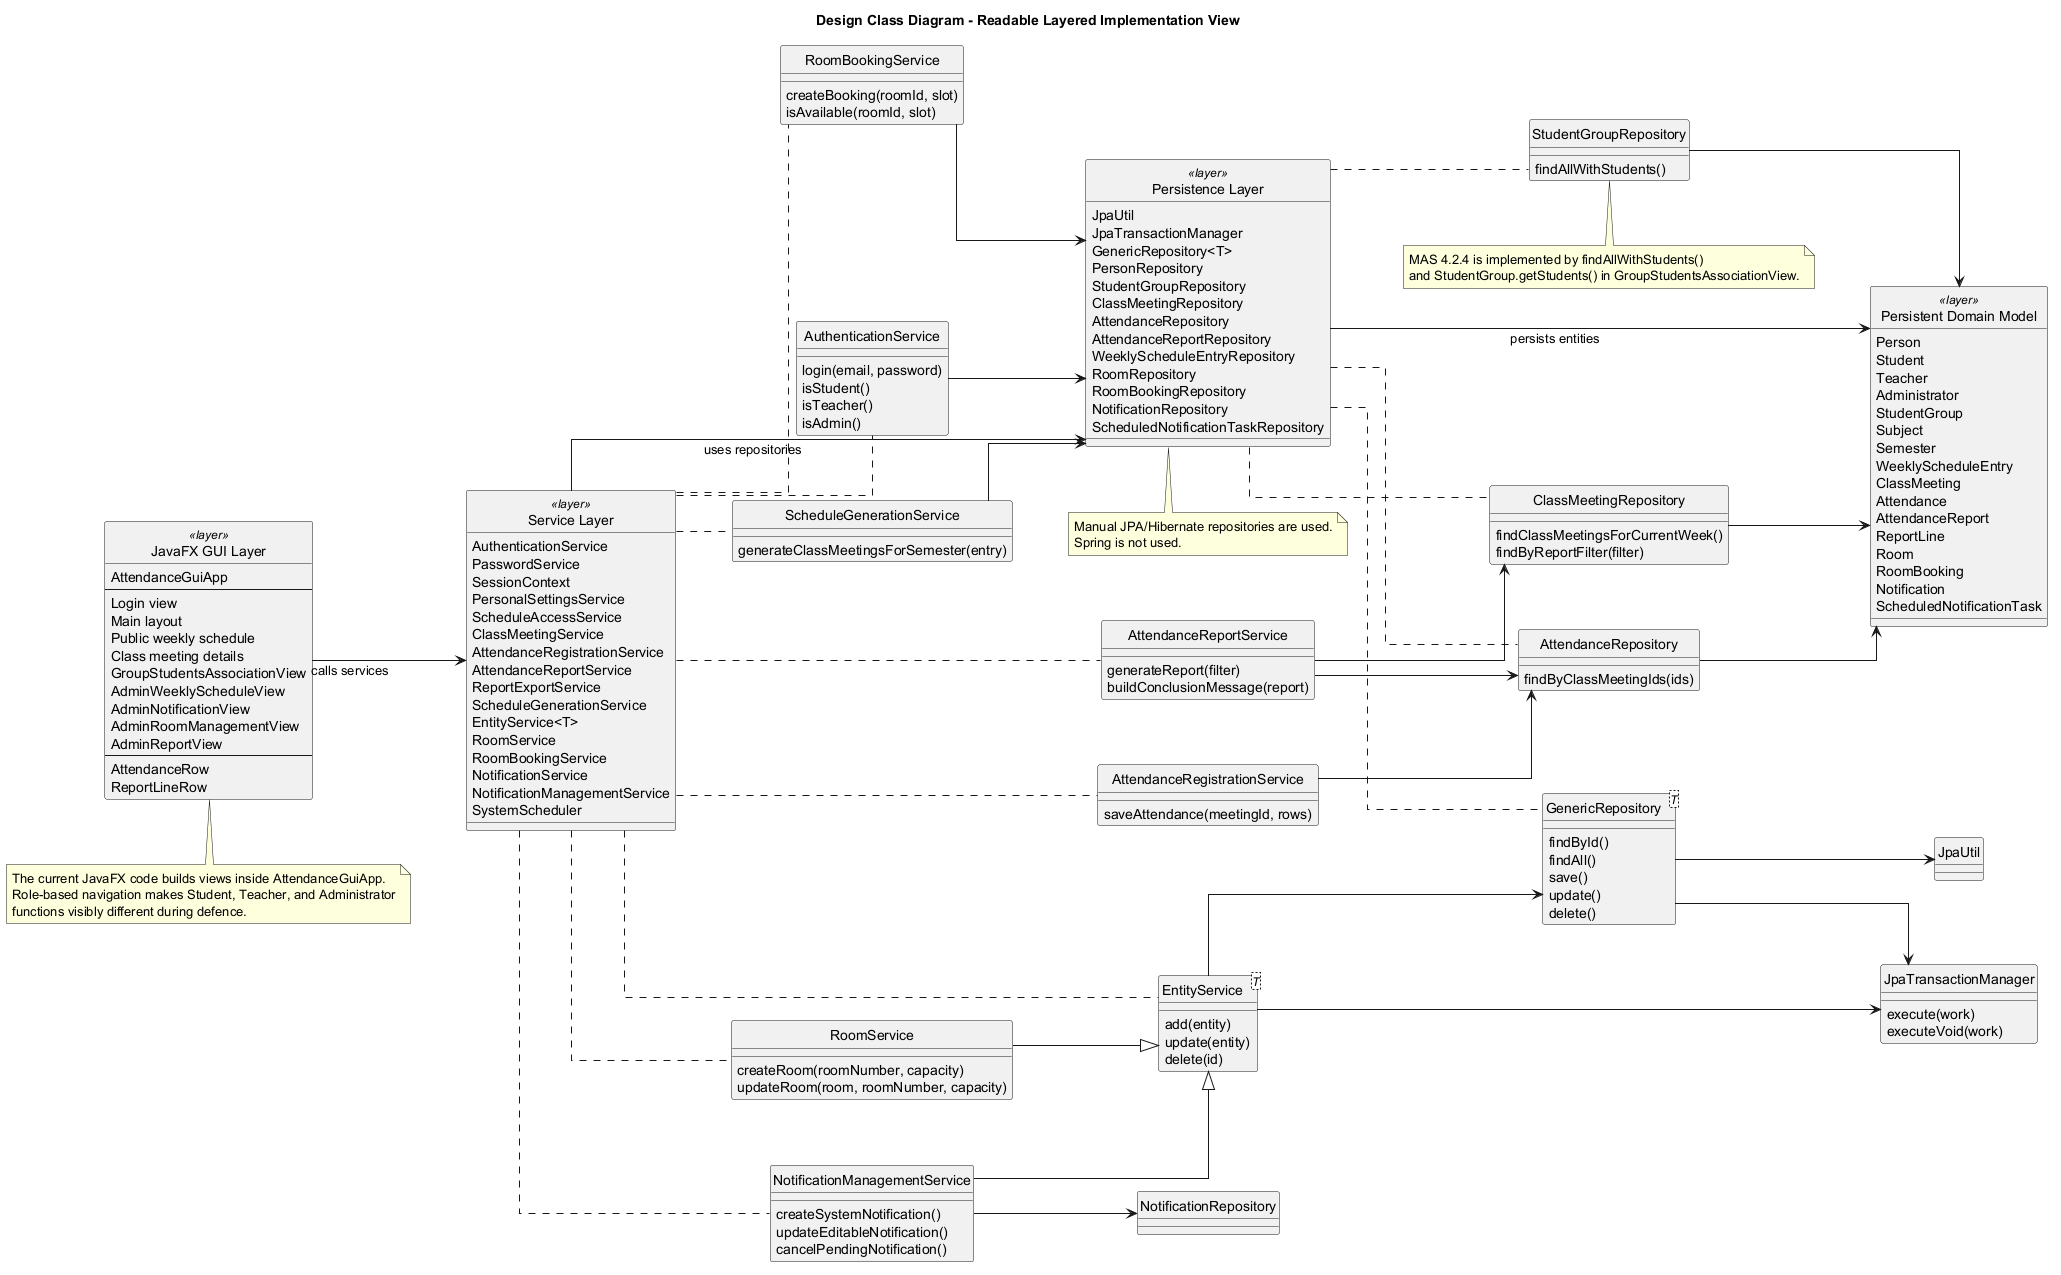

The diagram above was rendered by PlantUML. Its source (embedded in the PNG):
@startuml
title Design Class Diagram - Readable Layered Implementation View

left to right direction
skinparam classAttributeIconSize 0
skinparam linetype ortho
skinparam nodesep 65
skinparam ranksep 55
hide circle

class "JavaFX GUI Layer" as GuiLayer <<layer>> {
  AttendanceGuiApp
  --
  Login view
  Main layout
  Public weekly schedule
  Class meeting details
  GroupStudentsAssociationView
  AdminWeeklyScheduleView
  AdminNotificationView
  AdminRoomManagementView
  AdminReportView
  --
  AttendanceRow
  ReportLineRow
}

class "Service Layer" as ServiceLayer <<layer>> {
  AuthenticationService
  PasswordService
  SessionContext
  PersonalSettingsService
  ScheduleAccessService
  ClassMeetingService
  AttendanceRegistrationService
  AttendanceReportService
  ReportExportService
  ScheduleGenerationService
  EntityService<T>
  RoomService
  RoomBookingService
  NotificationService
  NotificationManagementService
  SystemScheduler
}

class "Persistence Layer" as PersistenceLayer <<layer>> {
  JpaUtil
  JpaTransactionManager
  GenericRepository<T>
  PersonRepository
  StudentGroupRepository
  ClassMeetingRepository
  AttendanceRepository
  AttendanceReportRepository
  WeeklyScheduleEntryRepository
  RoomRepository
  RoomBookingRepository
  NotificationRepository
  ScheduledNotificationTaskRepository
}

class "Persistent Domain Model" as DomainLayer <<layer>> {
  Person
  Student
  Teacher
  Administrator
  StudentGroup
  Subject
  Semester
  WeeklyScheduleEntry
  ClassMeeting
  Attendance
  AttendanceReport
  ReportLine
  Room
  RoomBooking
  Notification
  ScheduledNotificationTask
}

GuiLayer --> ServiceLayer : calls services
ServiceLayer --> PersistenceLayer : uses repositories
PersistenceLayer --> DomainLayer : persists entities

class AuthenticationService {
  login(email, password)
  isStudent()
  isTeacher()
  isAdmin()
}

class AttendanceReportService {
  generateReport(filter)
  buildConclusionMessage(report)
}

class AttendanceRegistrationService {
  saveAttendance(meetingId, rows)
}

class ScheduleGenerationService {
  generateClassMeetingsForSemester(entry)
}

class RoomBookingService {
  createBooking(roomId, slot)
  isAvailable(roomId, slot)
}

class EntityService<T> {
  add(entity)
  update(entity)
  delete(id)
}

class RoomService {
  createRoom(roomNumber, capacity)
  updateRoom(room, roomNumber, capacity)
}

class NotificationManagementService {
  createSystemNotification()
  updateEditableNotification()
  cancelPendingNotification()
}

class JpaTransactionManager {
  execute(work)
  executeVoid(work)
}

class StudentGroupRepository {
  findAllWithStudents()
}

class ClassMeetingRepository {
  findClassMeetingsForCurrentWeek()
  findByReportFilter(filter)
}

class AttendanceRepository {
  findByClassMeetingIds(ids)
}

class GenericRepository<T> {
  findById()
  findAll()
  save()
  update()
  delete()
}

ServiceLayer .. AuthenticationService
ServiceLayer .. AttendanceReportService
ServiceLayer .. AttendanceRegistrationService
ServiceLayer .. ScheduleGenerationService
ServiceLayer .. EntityService
ServiceLayer .. RoomService
ServiceLayer .. RoomBookingService
ServiceLayer .. NotificationManagementService
PersistenceLayer .. StudentGroupRepository
PersistenceLayer .. ClassMeetingRepository
PersistenceLayer .. AttendanceRepository
PersistenceLayer .. GenericRepository

AuthenticationService --> PersistenceLayer
AttendanceReportService --> ClassMeetingRepository
AttendanceReportService --> AttendanceRepository
AttendanceRegistrationService --> AttendanceRepository
ScheduleGenerationService --> PersistenceLayer
EntityService --> GenericRepository
EntityService --> JpaTransactionManager
RoomService --|> EntityService
RoomBookingService --> PersistenceLayer
NotificationManagementService --|> EntityService
NotificationManagementService --> NotificationRepository
StudentGroupRepository --> DomainLayer
ClassMeetingRepository --> DomainLayer
AttendanceRepository --> DomainLayer
GenericRepository --> JpaUtil
GenericRepository --> JpaTransactionManager

note bottom of GuiLayer
The current JavaFX code builds views inside AttendanceGuiApp.
Role-based navigation makes Student, Teacher, and Administrator
functions visibly different during defence.
end note

note bottom of StudentGroupRepository
MAS 4.2.4 is implemented by findAllWithStudents()
and StudentGroup.getStudents() in GroupStudentsAssociationView.
end note

note bottom of PersistenceLayer
Manual JPA/Hibernate repositories are used.
Spring is not used.
end note

@enduml